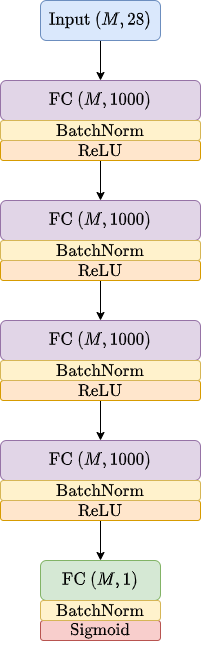

The diagram above was exported from draw.io. Its source (the exported page's mxGraphModel, read from the mxfile embedded in the PNG):
<mxGraphModel dx="970" dy="638" grid="1" gridSize="10" guides="1" tooltips="1" connect="1" arrows="1" fold="1" page="1" pageScale="1" pageWidth="827" pageHeight="1169" math="1" shadow="0">
  <root>
    <mxCell id="0" />
    <mxCell id="1" parent="0" />
    <mxCell id="EyHyVtpeq7aR25gPq-6C-30" style="edgeStyle=orthogonalEdgeStyle;rounded=0;orthogonalLoop=1;jettySize=auto;html=1;exitX=0.5;exitY=1;exitDx=0;exitDy=0;entryX=0.5;entryY=0;entryDx=0;entryDy=0;" edge="1" parent="1" source="EyHyVtpeq7aR25gPq-6C-2" target="EyHyVtpeq7aR25gPq-6C-3">
      <mxGeometry relative="1" as="geometry" />
    </mxCell>
    <mxCell id="EyHyVtpeq7aR25gPq-6C-2" value="&lt;font style=&quot;font-size: 14px&quot;&gt;$$ \text{Input} \ (M, 28) $$&lt;/font&gt;" style="rounded=1;whiteSpace=wrap;html=1;fillColor=#dae8fc;strokeColor=#6c8ebf;" vertex="1" parent="1">
      <mxGeometry x="320" y="120" width="120" height="40" as="geometry" />
    </mxCell>
    <mxCell id="EyHyVtpeq7aR25gPq-6C-3" value="&lt;font style=&quot;font-size: 14px&quot;&gt;$$ \text{FC} \ (M, 1000) $$&lt;/font&gt;" style="rounded=1;whiteSpace=wrap;html=1;fillColor=#e1d5e7;strokeColor=#9673a6;" vertex="1" parent="1">
      <mxGeometry x="280" y="200" width="200" height="40" as="geometry" />
    </mxCell>
    <mxCell id="EyHyVtpeq7aR25gPq-6C-31" style="edgeStyle=orthogonalEdgeStyle;rounded=0;orthogonalLoop=1;jettySize=auto;html=1;exitX=0.5;exitY=1;exitDx=0;exitDy=0;entryX=0.5;entryY=0;entryDx=0;entryDy=0;" edge="1" parent="1" source="EyHyVtpeq7aR25gPq-6C-5" target="EyHyVtpeq7aR25gPq-6C-20">
      <mxGeometry relative="1" as="geometry" />
    </mxCell>
    <mxCell id="EyHyVtpeq7aR25gPq-6C-5" value="&lt;font style=&quot;font-size: 14px&quot;&gt;$$ \text{ReLU} $$&lt;/font&gt;" style="rounded=1;whiteSpace=wrap;html=1;fillColor=#ffe6cc;strokeColor=#d79b00;" vertex="1" parent="1">
      <mxGeometry x="280" y="260" width="200" height="20" as="geometry" />
    </mxCell>
    <mxCell id="EyHyVtpeq7aR25gPq-6C-15" value="&lt;font style=&quot;font-size: 14px&quot;&gt;$$ \text{FC} \ (M, 1) $$&lt;/font&gt;" style="rounded=1;whiteSpace=wrap;html=1;fillColor=#d5e8d4;strokeColor=#82b366;" vertex="1" parent="1">
      <mxGeometry x="320" y="680" width="120" height="40" as="geometry" />
    </mxCell>
    <mxCell id="EyHyVtpeq7aR25gPq-6C-16" value="&lt;font style=&quot;font-size: 14px&quot;&gt;$$ \text{Sigmoid} $$&lt;/font&gt;" style="rounded=1;whiteSpace=wrap;html=1;fillColor=#f8cecc;strokeColor=#b85450;" vertex="1" parent="1">
      <mxGeometry x="320" y="740" width="120" height="20" as="geometry" />
    </mxCell>
    <mxCell id="EyHyVtpeq7aR25gPq-6C-19" value="&lt;font style=&quot;font-size: 14px&quot;&gt;$$ \text{BatchNorm} $$&lt;/font&gt;" style="rounded=1;whiteSpace=wrap;html=1;fillColor=#fff2cc;strokeColor=#d6b656;" vertex="1" parent="1">
      <mxGeometry x="280" y="240" width="200" height="20" as="geometry" />
    </mxCell>
    <mxCell id="EyHyVtpeq7aR25gPq-6C-20" value="&lt;font style=&quot;font-size: 14px&quot;&gt;$$ \text{FC} \ (M, 1000) $$&lt;/font&gt;" style="rounded=1;whiteSpace=wrap;html=1;fillColor=#e1d5e7;strokeColor=#9673a6;" vertex="1" parent="1">
      <mxGeometry x="280" y="320" width="200" height="40" as="geometry" />
    </mxCell>
    <mxCell id="EyHyVtpeq7aR25gPq-6C-32" style="edgeStyle=orthogonalEdgeStyle;rounded=0;orthogonalLoop=1;jettySize=auto;html=1;exitX=0.5;exitY=1;exitDx=0;exitDy=0;entryX=0.5;entryY=0;entryDx=0;entryDy=0;" edge="1" parent="1" source="EyHyVtpeq7aR25gPq-6C-21" target="EyHyVtpeq7aR25gPq-6C-23">
      <mxGeometry relative="1" as="geometry" />
    </mxCell>
    <mxCell id="EyHyVtpeq7aR25gPq-6C-21" value="&lt;font style=&quot;font-size: 14px&quot;&gt;$$ \text{ReLU} $$&lt;/font&gt;" style="rounded=1;whiteSpace=wrap;html=1;fillColor=#ffe6cc;strokeColor=#d79b00;" vertex="1" parent="1">
      <mxGeometry x="280" y="380" width="200" height="20" as="geometry" />
    </mxCell>
    <mxCell id="EyHyVtpeq7aR25gPq-6C-22" value="&lt;font style=&quot;font-size: 14px&quot;&gt;$$ \text{BatchNorm} $$&lt;/font&gt;" style="rounded=1;whiteSpace=wrap;html=1;fillColor=#fff2cc;strokeColor=#d6b656;" vertex="1" parent="1">
      <mxGeometry x="280" y="360" width="200" height="20" as="geometry" />
    </mxCell>
    <mxCell id="EyHyVtpeq7aR25gPq-6C-23" value="&lt;font style=&quot;font-size: 14px&quot;&gt;$$ \text{FC} \ (M, 1000) $$&lt;/font&gt;" style="rounded=1;whiteSpace=wrap;html=1;fillColor=#e1d5e7;strokeColor=#9673a6;" vertex="1" parent="1">
      <mxGeometry x="280" y="440" width="200" height="40" as="geometry" />
    </mxCell>
    <mxCell id="EyHyVtpeq7aR25gPq-6C-33" style="edgeStyle=orthogonalEdgeStyle;rounded=0;orthogonalLoop=1;jettySize=auto;html=1;exitX=0.5;exitY=1;exitDx=0;exitDy=0;entryX=0.5;entryY=0;entryDx=0;entryDy=0;" edge="1" parent="1" source="EyHyVtpeq7aR25gPq-6C-24" target="EyHyVtpeq7aR25gPq-6C-26">
      <mxGeometry relative="1" as="geometry" />
    </mxCell>
    <mxCell id="EyHyVtpeq7aR25gPq-6C-24" value="&lt;font style=&quot;font-size: 14px&quot;&gt;$$ \text{ReLU} $$&lt;/font&gt;" style="rounded=1;whiteSpace=wrap;html=1;fillColor=#ffe6cc;strokeColor=#d79b00;" vertex="1" parent="1">
      <mxGeometry x="280" y="500" width="200" height="20" as="geometry" />
    </mxCell>
    <mxCell id="EyHyVtpeq7aR25gPq-6C-25" value="&lt;font style=&quot;font-size: 14px&quot;&gt;$$ \text{BatchNorm} $$&lt;/font&gt;" style="rounded=1;whiteSpace=wrap;html=1;fillColor=#fff2cc;strokeColor=#d6b656;" vertex="1" parent="1">
      <mxGeometry x="280" y="480" width="200" height="20" as="geometry" />
    </mxCell>
    <mxCell id="EyHyVtpeq7aR25gPq-6C-26" value="&lt;font style=&quot;font-size: 14px&quot;&gt;$$ \text{FC} \ (M, 1000) $$&lt;/font&gt;" style="rounded=1;whiteSpace=wrap;html=1;fillColor=#e1d5e7;strokeColor=#9673a6;" vertex="1" parent="1">
      <mxGeometry x="280" y="560" width="200" height="40" as="geometry" />
    </mxCell>
    <mxCell id="EyHyVtpeq7aR25gPq-6C-34" style="edgeStyle=orthogonalEdgeStyle;rounded=0;orthogonalLoop=1;jettySize=auto;html=1;exitX=0.5;exitY=1;exitDx=0;exitDy=0;entryX=0.5;entryY=0;entryDx=0;entryDy=0;" edge="1" parent="1" source="EyHyVtpeq7aR25gPq-6C-27" target="EyHyVtpeq7aR25gPq-6C-15">
      <mxGeometry relative="1" as="geometry" />
    </mxCell>
    <mxCell id="EyHyVtpeq7aR25gPq-6C-27" value="&lt;font style=&quot;font-size: 14px&quot;&gt;$$ \text{ReLU} $$&lt;/font&gt;" style="rounded=1;whiteSpace=wrap;html=1;fillColor=#ffe6cc;strokeColor=#d79b00;" vertex="1" parent="1">
      <mxGeometry x="280" y="620" width="200" height="20" as="geometry" />
    </mxCell>
    <mxCell id="EyHyVtpeq7aR25gPq-6C-28" value="&lt;font style=&quot;font-size: 14px&quot;&gt;$$ \text{BatchNorm} $$&lt;/font&gt;" style="rounded=1;whiteSpace=wrap;html=1;fillColor=#fff2cc;strokeColor=#d6b656;" vertex="1" parent="1">
      <mxGeometry x="280" y="600" width="200" height="20" as="geometry" />
    </mxCell>
    <mxCell id="EyHyVtpeq7aR25gPq-6C-29" value="&lt;font style=&quot;font-size: 14px&quot;&gt;$$ \text{BatchNorm} $$&lt;/font&gt;" style="rounded=1;whiteSpace=wrap;html=1;fillColor=#fff2cc;strokeColor=#d6b656;" vertex="1" parent="1">
      <mxGeometry x="320" y="720" width="120" height="20" as="geometry" />
    </mxCell>
  </root>
</mxGraphModel>